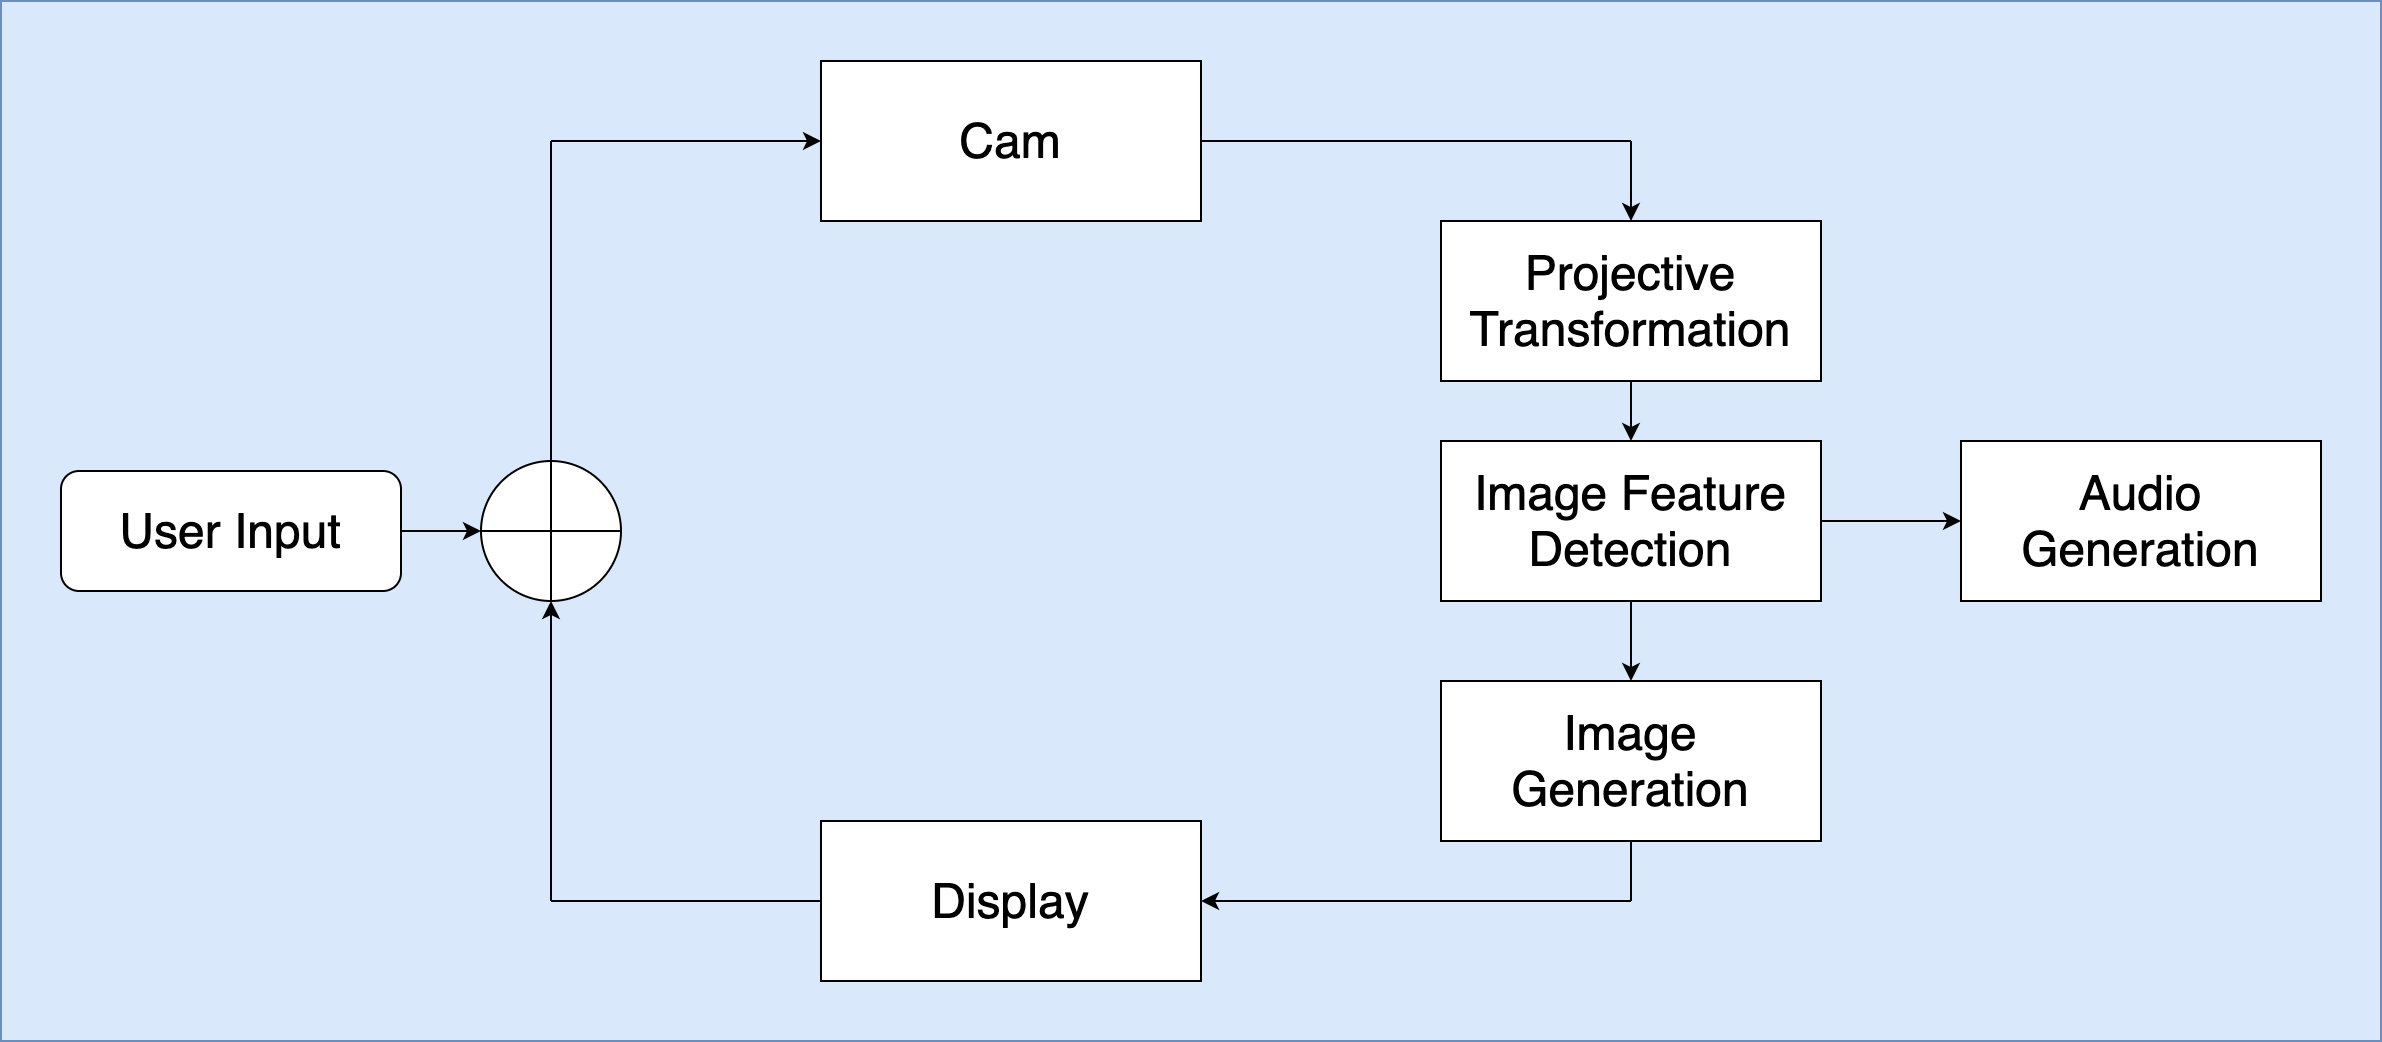

The diagram above was exported from draw.io. Its source (the exported page's mxGraphModel, read from the mxfile embedded in the PNG):
<mxGraphModel dx="1106" dy="997" grid="1" gridSize="10" guides="1" tooltips="1" connect="1" arrows="1" fold="1" page="1" pageScale="1" pageWidth="3300" pageHeight="4681" math="0" shadow="0">
  <root>
    <mxCell id="0" />
    <mxCell id="1" parent="0" />
    <mxCell id="ngWoSYJZ2hkwr8J6Mft9-26" value="" style="rounded=0;whiteSpace=wrap;html=1;fillColor=#dae8fc;strokeColor=#6c8ebf;" parent="1" vertex="1">
      <mxGeometry x="20" y="270" width="1190" height="520" as="geometry" />
    </mxCell>
    <mxCell id="ngWoSYJZ2hkwr8J6Mft9-2" value="&lt;font style=&quot;font-size: 24px&quot;&gt;Cam&lt;/font&gt;" style="rounded=0;whiteSpace=wrap;html=1;" parent="1" vertex="1">
      <mxGeometry x="430" y="300" width="190" height="80" as="geometry" />
    </mxCell>
    <mxCell id="ngWoSYJZ2hkwr8J6Mft9-3" value="&lt;span style=&quot;font-size: 24px&quot;&gt;Image Generation&lt;/span&gt;" style="rounded=0;whiteSpace=wrap;html=1;" parent="1" vertex="1">
      <mxGeometry x="740" y="610" width="190" height="80" as="geometry" />
    </mxCell>
    <mxCell id="ngWoSYJZ2hkwr8J6Mft9-4" value="&lt;font style=&quot;font-size: 24px&quot;&gt;Display&lt;/font&gt;" style="rounded=0;whiteSpace=wrap;html=1;" parent="1" vertex="1">
      <mxGeometry x="430" y="680" width="190" height="80" as="geometry" />
    </mxCell>
    <mxCell id="ngWoSYJZ2hkwr8J6Mft9-5" value="&lt;font style=&quot;font-size: 24px&quot;&gt;Projective Transformation&lt;/font&gt;" style="rounded=0;whiteSpace=wrap;html=1;" parent="1" vertex="1">
      <mxGeometry x="740" y="380" width="190" height="80" as="geometry" />
    </mxCell>
    <mxCell id="ngWoSYJZ2hkwr8J6Mft9-6" value="&lt;font style=&quot;font-size: 24px&quot;&gt;User Input&lt;/font&gt;" style="rounded=1;whiteSpace=wrap;html=1;" parent="1" vertex="1">
      <mxGeometry x="50" y="505" width="170" height="60" as="geometry" />
    </mxCell>
    <mxCell id="ngWoSYJZ2hkwr8J6Mft9-7" value="" style="endArrow=classic;html=1;entryX=0.5;entryY=0;entryDx=0;entryDy=0;" parent="1" target="ngWoSYJZ2hkwr8J6Mft9-5" edge="1">
      <mxGeometry width="50" height="50" relative="1" as="geometry">
        <mxPoint x="835" y="340" as="sourcePoint" />
        <mxPoint x="860" y="300" as="targetPoint" />
      </mxGeometry>
    </mxCell>
    <mxCell id="ngWoSYJZ2hkwr8J6Mft9-8" value="" style="endArrow=none;html=1;exitX=1;exitY=0.5;exitDx=0;exitDy=0;" parent="1" source="ngWoSYJZ2hkwr8J6Mft9-2" edge="1">
      <mxGeometry width="50" height="50" relative="1" as="geometry">
        <mxPoint x="740" y="300" as="sourcePoint" />
        <mxPoint x="835" y="340" as="targetPoint" />
      </mxGeometry>
    </mxCell>
    <mxCell id="ngWoSYJZ2hkwr8J6Mft9-9" value="" style="endArrow=classic;html=1;entryX=0.5;entryY=0;entryDx=0;entryDy=0;exitX=0.5;exitY=1;exitDx=0;exitDy=0;" parent="1" source="ngWoSYJZ2hkwr8J6Mft9-23" target="ngWoSYJZ2hkwr8J6Mft9-3" edge="1">
      <mxGeometry width="50" height="50" relative="1" as="geometry">
        <mxPoint x="835" y="491" as="sourcePoint" />
        <mxPoint x="830" y="580" as="targetPoint" />
      </mxGeometry>
    </mxCell>
    <mxCell id="ngWoSYJZ2hkwr8J6Mft9-10" value="" style="endArrow=none;html=1;entryX=0.5;entryY=1;entryDx=0;entryDy=0;" parent="1" target="ngWoSYJZ2hkwr8J6Mft9-3" edge="1">
      <mxGeometry width="50" height="50" relative="1" as="geometry">
        <mxPoint x="835" y="720" as="sourcePoint" />
        <mxPoint x="895" y="750" as="targetPoint" />
      </mxGeometry>
    </mxCell>
    <mxCell id="ngWoSYJZ2hkwr8J6Mft9-11" value="" style="endArrow=classic;html=1;entryX=1;entryY=0.5;entryDx=0;entryDy=0;" parent="1" target="ngWoSYJZ2hkwr8J6Mft9-4" edge="1">
      <mxGeometry width="50" height="50" relative="1" as="geometry">
        <mxPoint x="835" y="720" as="sourcePoint" />
        <mxPoint x="820" y="829" as="targetPoint" />
      </mxGeometry>
    </mxCell>
    <mxCell id="ngWoSYJZ2hkwr8J6Mft9-12" value="" style="endArrow=classic;html=1;" parent="1" edge="1">
      <mxGeometry width="50" height="50" relative="1" as="geometry">
        <mxPoint x="295" y="720" as="sourcePoint" />
        <mxPoint x="295" y="570" as="targetPoint" />
      </mxGeometry>
    </mxCell>
    <mxCell id="ngWoSYJZ2hkwr8J6Mft9-13" value="" style="endArrow=none;html=1;entryX=0;entryY=0.5;entryDx=0;entryDy=0;" parent="1" target="ngWoSYJZ2hkwr8J6Mft9-4" edge="1">
      <mxGeometry width="50" height="50" relative="1" as="geometry">
        <mxPoint x="295" y="720" as="sourcePoint" />
        <mxPoint x="565" y="630" as="targetPoint" />
      </mxGeometry>
    </mxCell>
    <mxCell id="ngWoSYJZ2hkwr8J6Mft9-14" value="" style="endArrow=none;html=1;exitX=0.5;exitY=0;exitDx=0;exitDy=0;exitPerimeter=0;" parent="1" source="ngWoSYJZ2hkwr8J6Mft9-17" edge="1">
      <mxGeometry width="50" height="50" relative="1" as="geometry">
        <mxPoint x="295" y="490" as="sourcePoint" />
        <mxPoint x="295" y="340" as="targetPoint" />
      </mxGeometry>
    </mxCell>
    <mxCell id="ngWoSYJZ2hkwr8J6Mft9-15" value="" style="endArrow=classic;html=1;entryX=0;entryY=0.5;entryDx=0;entryDy=0;" parent="1" target="ngWoSYJZ2hkwr8J6Mft9-2" edge="1">
      <mxGeometry width="50" height="50" relative="1" as="geometry">
        <mxPoint x="295" y="340" as="sourcePoint" />
        <mxPoint x="500" y="430" as="targetPoint" />
      </mxGeometry>
    </mxCell>
    <mxCell id="ngWoSYJZ2hkwr8J6Mft9-17" value="" style="verticalLabelPosition=bottom;verticalAlign=top;html=1;shape=mxgraph.flowchart.summing_function;" parent="1" vertex="1">
      <mxGeometry x="260" y="500" width="70" height="70" as="geometry" />
    </mxCell>
    <mxCell id="ngWoSYJZ2hkwr8J6Mft9-18" value="" style="endArrow=classic;html=1;entryX=0;entryY=0.5;entryDx=0;entryDy=0;entryPerimeter=0;exitX=1;exitY=0.5;exitDx=0;exitDy=0;" parent="1" source="ngWoSYJZ2hkwr8J6Mft9-6" target="ngWoSYJZ2hkwr8J6Mft9-17" edge="1">
      <mxGeometry width="50" height="50" relative="1" as="geometry">
        <mxPoint x="230" y="740" as="sourcePoint" />
        <mxPoint x="230" y="590" as="targetPoint" />
      </mxGeometry>
    </mxCell>
    <mxCell id="ngWoSYJZ2hkwr8J6Mft9-21" value="&lt;font style=&quot;font-size: 24px&quot;&gt;Audio Generation&lt;/font&gt;" style="rounded=0;whiteSpace=wrap;html=1;" parent="1" vertex="1">
      <mxGeometry x="1000" y="490" width="180" height="80" as="geometry" />
    </mxCell>
    <mxCell id="ngWoSYJZ2hkwr8J6Mft9-22" value="" style="endArrow=classic;html=1;exitX=1;exitY=0.5;exitDx=0;exitDy=0;entryX=0;entryY=0.5;entryDx=0;entryDy=0;" parent="1" source="ngWoSYJZ2hkwr8J6Mft9-23" target="ngWoSYJZ2hkwr8J6Mft9-21" edge="1">
      <mxGeometry width="50" height="50" relative="1" as="geometry">
        <mxPoint x="950" y="590" as="sourcePoint" />
        <mxPoint x="1000" y="540" as="targetPoint" />
      </mxGeometry>
    </mxCell>
    <mxCell id="ngWoSYJZ2hkwr8J6Mft9-23" value="&lt;font style=&quot;font-size: 24px&quot;&gt;Image Feature Detection&lt;/font&gt;" style="rounded=0;whiteSpace=wrap;html=1;" parent="1" vertex="1">
      <mxGeometry x="740" y="490" width="190" height="80" as="geometry" />
    </mxCell>
    <mxCell id="ngWoSYJZ2hkwr8J6Mft9-25" value="" style="endArrow=classic;html=1;entryX=0.5;entryY=0;entryDx=0;entryDy=0;exitX=0.5;exitY=1;exitDx=0;exitDy=0;" parent="1" source="ngWoSYJZ2hkwr8J6Mft9-5" target="ngWoSYJZ2hkwr8J6Mft9-23" edge="1">
      <mxGeometry width="50" height="50" relative="1" as="geometry">
        <mxPoint x="680" y="490" as="sourcePoint" />
        <mxPoint x="680" y="530" as="targetPoint" />
      </mxGeometry>
    </mxCell>
  </root>
</mxGraphModel>